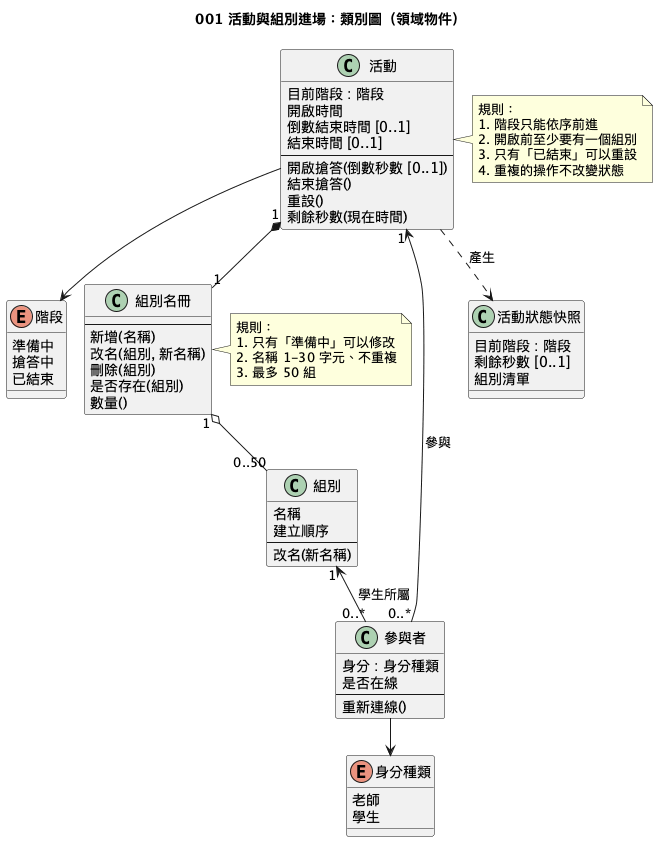

The diagram above was rendered by PlantUML. Its source (embedded in the PNG):
@startuml
!pragma layout smetana
!pragma layout smetana
title 001 活動與組別進場：類別圖（領域物件）

enum 階段 {
  準備中
  搶答中
  已結束
}

enum 身分種類 {
  老師
  學生
}

class 活動 {
  目前階段 : 階段
  開啟時間
  倒數結束時間 [0..1]
  結束時間 [0..1]
  --
  開啟搶答(倒數秒數 [0..1])
  結束搶答()
  重設()
  剩餘秒數(現在時間)
}

class 組別 {
  名稱
  建立順序
  --
  改名(新名稱)
}

class 組別名冊 {
  --
  新增(名稱)
  改名(組別, 新名稱)
  刪除(組別)
  是否存在(組別)
  數量()
}

class 參與者 {
  身分 : 身分種類
  是否在線
  --
  重新連線()
}

class 活動狀態快照 {
  目前階段 : 階段
  剩餘秒數 [0..1]
  組別清單
}

活動 "1" *-- "1" 組別名冊
組別名冊 "1" o-- "0..50" 組別
組別 "1" <-- "0..*" 參與者 : 學生所屬
活動 "1" <-- "0..*" 參與者 : 參與
活動 ..> 活動狀態快照 : 產生
活動 --> 階段
參與者 --> 身分種類

note right of 活動
  規則：
  1. 階段只能依序前進
  2. 開啟前至少要有一個組別
  3. 只有「已結束」可以重設
  4. 重複的操作不改變狀態
end note

note right of 組別名冊
  規則：
  1. 只有「準備中」可以修改
  2. 名稱 1-30 字元、不重複
  3. 最多 50 組
end note
@enduml